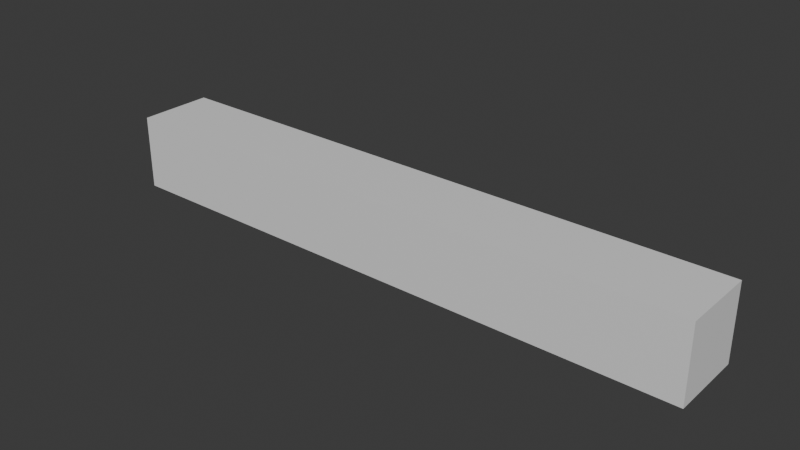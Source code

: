 # Source: Flat_Platform_One-Sided.blend  (saved by Blender 4.5.91; exported with 4.5.12 LTS)
import bpy
from mathutils import Matrix  # noqa: F401  (used for matrix-valued properties, if any)

bpy.ops.wm.read_factory_settings(use_empty=True)
scene = bpy.context.scene
scene.name = 'Scene'

# ---- collections
col_collection = bpy.data.collections.new('Collection'); scene.collection.children.link(col_collection)

# ---- materials (node trees are filled in below, after node groups)
mat_material_001 = bpy.data.materials.new('Material.001')
mat_warning = bpy.data.materials.new('Warning')
mat_danger = bpy.data.materials.new('Danger')

# ---- material node trees
mat_material_001.use_nodes = True; mat_material_001.node_tree.nodes.clear()
_N = mat_material_001.node_tree.nodes; _L = mat_material_001.node_tree.links
n0 = _N.new('ShaderNodeBsdfPrincipled'); n0.name = 'Principled BSDF'; n0.location = (-200, 100)
n1 = _N.new('ShaderNodeOutputMaterial'); n1.name = 'Material Output'; n1.location = (200, 100)
_L.new(n0.outputs[0], n1.inputs[0])
n1.is_active_output = True
mat_warning.use_nodes = True; mat_warning.node_tree.nodes.clear()
_N = mat_warning.node_tree.nodes; _L = mat_warning.node_tree.links
n0 = _N.new('ShaderNodeBsdfPrincipled'); n0.name = 'Principled BSDF'; n0.location = (-200, 100)
n1 = _N.new('ShaderNodeOutputMaterial'); n1.name = 'Material Output'; n1.location = (200, 100)
_L.new(n0.outputs[0], n1.inputs[0])
n1.is_active_output = True
mat_danger.use_nodes = True; mat_danger.node_tree.nodes.clear()
_N = mat_danger.node_tree.nodes; _L = mat_danger.node_tree.links
n0 = _N.new('ShaderNodeBsdfPrincipled'); n0.name = 'Principled BSDF'; n0.location = (-200, 100)
n1 = _N.new('ShaderNodeOutputMaterial'); n1.name = 'Material Output'; n1.location = (200, 100)
_L.new(n0.outputs[0], n1.inputs[0])
n1.is_active_output = True

# ---- world
world_world = bpy.data.worlds.new('World'); scene.world = world_world
world_world.use_nodes = True; world_world.node_tree.nodes.clear()
_N = world_world.node_tree.nodes; _L = world_world.node_tree.links
n0 = _N.new('ShaderNodeOutputWorld'); n0.name = 'World Output'; n0.location = (200, 100)
n1 = _N.new('ShaderNodeBackground'); n1.name = 'Background'; n1.location = (-200, 100)
n1.inputs[0].default_value = (0.05088, 0.05088, 0.05088, 1.0)
_L.new(n1.outputs[0], n0.inputs[0])
n0.is_active_output = True
world_world.color = (0.05088, 0.05088, 0.05088)
world_world.sun_shadow_jitter_overblur = 0.0

# ---- meshes
me_plane = bpy.data.meshes.new('Plane')
me_plane.from_pydata([(-8.0, 0.0, 0.35), (0.0, 0.0, 0.35), (-8.0, -1.0, 0.35), (-4.768e-07, -1.0, 0.35), (-8.0, -1.0, -0.65), (-8.0, 0.0, -0.65), (0.0, 0.0, -0.65), (-4.768e-07, -1.0, -0.65), (-0.8, 0.0, 0.35), (-0.8, -1.0, 0.35), (-0.6, 0.0, 0.35), (-0.6, -1.0, 0.35)], [], [(10, 11, 3, 1), (5, 6, 7, 4), (4, 7, 3, 11, 9, 2), (1, 6, 5, 0, 8, 10), (3, 7, 6, 1), (0, 5, 4, 2), (8, 9, 11, 10), (0, 2, 9, 8)])
me_plane.polygons.foreach_set('material_index', [2, 0, 0, 2, 0, 0, 1, 0])
_uv = me_plane.uv_layers.new(name='UVMap')
_uv.uv.foreach_set('vector', [0.9625, 0.0, 0.9625, 1.0, 1.0, 1.0, 1.0, 0.0, 0.0, 0.0, 1.0, 0.0, 1.0, 1.0, 0.0, 1.0, 0.0, 1.0, 1.0, 1.0, 1.0, 1.0, 0.9625, 1.0, 0.95, 1.0, 0.0, 1.0, 1.0, 0.0, 1.0, 0.0, 0.0, 0.0, 0.0, 0.0, 0.95, 0.0, 0.9625, 0.0, 1.0, 1.0, 1.0, 1.0, 1.0, 0.0, 1.0, 0.0, 0.0, 0.0, 0.0, 0.0, 0.0, 1.0, 0.0, 1.0, 0.95, 0.0, 0.95, 1.0, 0.9625, 1.0, 0.9625, 0.0, 0.0, 0.0, 0.0, 1.0, 0.95, 1.0, 0.95, 0.0])
me_plane.materials.append(mat_material_001)
me_plane.materials.append(mat_warning)
me_plane.materials.append(mat_danger)
me_plane.update()

# ---- objects
ob_plane = bpy.data.objects.new('Plane', me_plane)

# ---- transforms, parenting, visibility, modifiers, constraints
ob_plane.location = (0.0, 0.0, 0.0)

# ---- collection membership
col_collection.objects.link(ob_plane)

# ---- scene / render settings (as saved in the file)
scene.frame_start = 1; scene.frame_end = 250; scene.frame_set(1)
scene.render.engine = 'BLENDER_EEVEE_NEXT'
bpy.context.view_layer.update()

# ---- added for rendering (the .blend has no active camera and no usable light): camera, sun
cam_auto = bpy.data.cameras.new('AutoCamera')
cam_auto.lens = 50.0
cam_auto.sensor_width = 36.0
cam_auto.clip_end = 1000.0
ob_auto_camera = bpy.data.objects.new('AutoCamera', cam_auto)
scene.collection.objects.link(ob_auto_camera)
ob_auto_camera.location = (3.51656, -9.51987, 5.86325)
ob_auto_camera.rotation_euler = (1.09748, -7.21219e-08, 0.694738)
scene.camera = ob_auto_camera
light_auto_sun = bpy.data.lights.new('AutoSun', 'SUN')
light_auto_sun.energy = 3.0
light_auto_sun.angle = 0.0523599
ob_auto_sun = bpy.data.objects.new('AutoSun', light_auto_sun)
scene.collection.objects.link(ob_auto_sun)
ob_auto_sun.rotation_euler = (0.872665, 0.174533, 0.523599)
bpy.context.view_layer.update()
